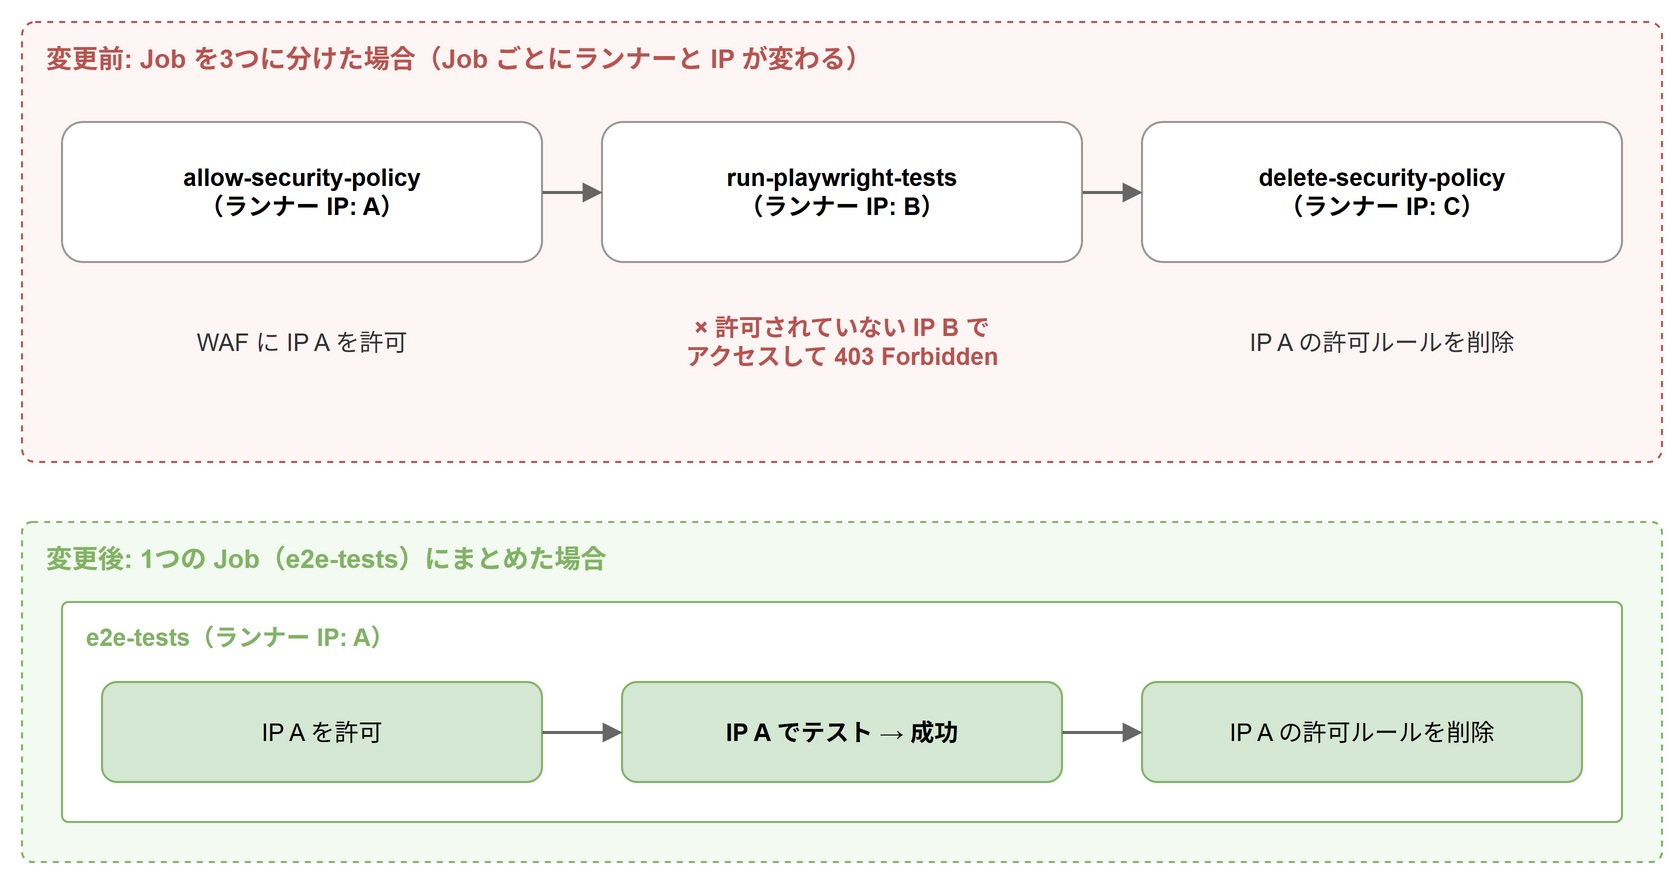

The diagram above was exported from draw.io. Its source (the exported page's mxGraphModel, read from the mxfile embedded in the PNG):
<mxGraphModel grid="1" gridSize="10" page="0">
  <root>
    <mxCell id="0" />
    <mxCell id="1" parent="0" />
    <mxCell id="c2" value="変更前: Job を3つに分けた場合（Job ごとにランナーと IP が変わる）" style="rounded=1;whiteSpace=wrap;html=1;dashed=1;fillColor=#fdf6f5;strokeColor=#b85450;verticalAlign=top;align=left;spacingLeft=10;spacingTop=4;spacingBottom=4;fontStyle=1;fontSize=13;fontColor=#b85450;arcSize=3;" vertex="1" parent="1">
      <mxGeometry x="20" y="20" width="820" height="220" as="geometry" />
    </mxCell>
    <mxCell id="c3" value="allow-security-policy&lt;br&gt;（ランナー IP: A）" style="rounded=1;whiteSpace=wrap;html=1;fontSize=12;fillColor=#ffffff;strokeColor=#999999;fontStyle=1;" vertex="1" parent="1">
      <mxGeometry x="40" y="70" width="240" height="70" as="geometry" />
    </mxCell>
    <mxCell id="c4" value="run-playwright-tests&lt;br&gt;（ランナー IP: B）" style="rounded=1;whiteSpace=wrap;html=1;fontSize=12;fillColor=#ffffff;strokeColor=#999999;fontStyle=1;" vertex="1" parent="1">
      <mxGeometry x="310" y="70" width="240" height="70" as="geometry" />
    </mxCell>
    <mxCell id="c5" value="delete-security-policy&lt;br&gt;（ランナー IP: C）" style="rounded=1;whiteSpace=wrap;html=1;fontSize=12;fillColor=#ffffff;strokeColor=#999999;fontStyle=1;" vertex="1" parent="1">
      <mxGeometry x="580" y="70" width="240" height="70" as="geometry" />
    </mxCell>
    <mxCell id="c6" value="" style="html=1;endArrow=block;endFill=1;strokeColor=#666666;strokeWidth=1.5;fontSize=12;labelBackgroundColor=#ffffff;" edge="1" parent="1" source="c3" target="c4">
      <mxGeometry relative="1" as="geometry" />
    </mxCell>
    <mxCell id="c7" value="" style="html=1;endArrow=block;endFill=1;strokeColor=#666666;strokeWidth=1.5;fontSize=12;labelBackgroundColor=#ffffff;" edge="1" parent="1" source="c4" target="c5">
      <mxGeometry relative="1" as="geometry" />
    </mxCell>
    <mxCell id="c8" value="WAF に IP A を許可" style="text;html=1;whiteSpace=wrap;align=center;verticalAlign=middle;fontSize=12;fontColor=#333333;" vertex="1" parent="1">
      <mxGeometry x="40" y="150" width="240" height="60" as="geometry" />
    </mxCell>
    <mxCell id="c9" value="&lt;font color=&quot;#b85450&quot;&gt;&lt;b&gt;× 許可されていない IP B で&lt;br&gt;アクセスして 403 Forbidden&lt;/b&gt;&lt;/font&gt;" style="text;html=1;whiteSpace=wrap;align=center;verticalAlign=middle;fontSize=12;fontColor=#333333;" vertex="1" parent="1">
      <mxGeometry x="310" y="150" width="240" height="60" as="geometry" />
    </mxCell>
    <mxCell id="c10" value="IP A の許可ルールを削除" style="text;html=1;whiteSpace=wrap;align=center;verticalAlign=middle;fontSize=12;fontColor=#333333;" vertex="1" parent="1">
      <mxGeometry x="580" y="150" width="240" height="60" as="geometry" />
    </mxCell>
    <mxCell id="c11" value="変更後: 1つの Job（e2e-tests）にまとめた場合" style="rounded=1;whiteSpace=wrap;html=1;dashed=1;fillColor=#f3faf1;strokeColor=#82b366;verticalAlign=top;align=left;spacingLeft=10;spacingTop=4;spacingBottom=4;fontStyle=1;fontSize=13;fontColor=#82b366;arcSize=3;" vertex="1" parent="1">
      <mxGeometry x="20" y="270" width="820" height="170" as="geometry" />
    </mxCell>
    <mxCell id="c12" value="e2e-tests（ランナー IP: A）" style="rounded=1;whiteSpace=wrap;html=1;fillColor=#ffffff;strokeColor=#82b366;verticalAlign=top;align=left;spacingLeft=10;spacingTop=4;spacingBottom=4;fontStyle=1;fontSize=12;fontColor=#82b366;arcSize=3;" vertex="1" parent="1">
      <mxGeometry x="40" y="310" width="780" height="110" as="geometry" />
    </mxCell>
    <mxCell id="c13" value="IP A を許可" style="rounded=1;whiteSpace=wrap;html=1;fontSize=12;fillColor=#d5e8d4;strokeColor=#82b366;" vertex="1" parent="1">
      <mxGeometry x="60" y="350" width="220" height="50" as="geometry" />
    </mxCell>
    <mxCell id="c14" value="IP A でテスト → 成功" style="rounded=1;whiteSpace=wrap;html=1;fontSize=12;fillColor=#d5e8d4;strokeColor=#82b366;fontStyle=1;" vertex="1" parent="1">
      <mxGeometry x="320" y="350" width="220" height="50" as="geometry" />
    </mxCell>
    <mxCell id="c15" value="IP A の許可ルールを削除" style="rounded=1;whiteSpace=wrap;html=1;fontSize=12;fillColor=#d5e8d4;strokeColor=#82b366;" vertex="1" parent="1">
      <mxGeometry x="580" y="350" width="220" height="50" as="geometry" />
    </mxCell>
    <mxCell id="c16" value="" style="html=1;endArrow=block;endFill=1;strokeColor=#666666;strokeWidth=1.5;fontSize=12;labelBackgroundColor=#ffffff;" edge="1" parent="1" source="c13" target="c14">
      <mxGeometry relative="1" as="geometry" />
    </mxCell>
    <mxCell id="c17" value="" style="html=1;endArrow=block;endFill=1;strokeColor=#666666;strokeWidth=1.5;fontSize=12;labelBackgroundColor=#ffffff;" edge="1" parent="1" source="c14" target="c15">
      <mxGeometry relative="1" as="geometry" />
    </mxCell>
  </root>
</mxGraphModel>